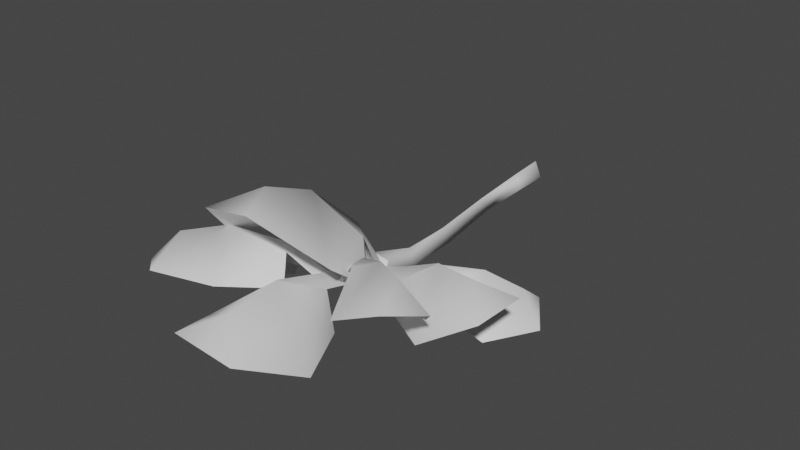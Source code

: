 # Source: fe_canopy_03-00.blend  (saved by Blender 3.0.42; exported with 4.5.12 LTS)
import bpy
from mathutils import Matrix  # noqa: F401  (used for matrix-valued properties, if any)

bpy.ops.wm.read_factory_settings(use_empty=True)
scene = bpy.context.scene
scene.name = 'Scene'

# ---- materials (node trees are filled in below, after node groups)
mat_material_001 = bpy.data.materials.new('Material.001')
mat_material_001.use_transparent_shadow = False

# ---- material node trees
mat_material_001.use_nodes = True; mat_material_001.node_tree.nodes.clear()
_N = mat_material_001.node_tree.nodes; _L = mat_material_001.node_tree.links
n0 = _N.new('ShaderNodeBsdfPrincipled'); n0.name = 'Principled BSDF'; n0.location = (10, 300)
n0.distribution = 'GGX'
n0.subsurface_method = 'RANDOM_WALK_SKIN'
n0.inputs[3].default_value = 1.45
n0.inputs[27].default_value = (0.0, 0.0, 0.0, 1.0)
n0.inputs[28].default_value = 1.0
n1 = _N.new('ShaderNodeOutputMaterial'); n1.name = 'Material Output'; n1.location = (300, 300)
_L.new(n0.outputs[0], n1.inputs[0])
n1.is_active_output = True

# ---- world
world_world = bpy.data.worlds.new('World'); scene.world = world_world
world_world.use_nodes = True; world_world.node_tree.nodes.clear()
_N = world_world.node_tree.nodes; _L = world_world.node_tree.links
n0 = _N.new('ShaderNodeOutputWorld'); n0.name = 'World Output'; n0.location = (300, 300)
n1 = _N.new('ShaderNodeBackground'); n1.name = 'Background'; n1.location = (10, 300)
n1.inputs[0].default_value = (0.05088, 0.05088, 0.05088, 1.0)
_L.new(n1.outputs[0], n0.inputs[0])
n0.is_active_output = True
world_world.color = (0.05088, 0.05088, 0.05088)
world_world.use_sun_shadow = False
world_world.sun_shadow_jitter_overblur = 0.0

# ---- meshes
me_0x07730ce7_gmdl = bpy.data.meshes.new('0x07730CE7.gmdl')
me_0x07730ce7_gmdl.from_pydata([(-0.9359, -2.477, 0.03189), (-0.6918, -2.122, -0.475), (-0.4449, -2.579, -0.282), (-0.5445, -2.673, 0.0244), (-0.6486, -2.829, 0.02402), (-0.7022, -2.965, -0.283), (-1.189, -2.863, -0.4724), (-1.205, -2.267, -0.1385), (-1.23, -2.011, -0.4717), (-1.488, -2.397, -0.4728), (-1.23, -2.011, -0.4717), (-1.208, -2.265, -0.1166), (-0.951, -2.467, 0.0746), (-0.6918, -2.122, -0.475), (-1.189, -2.863, -0.4724), (-1.488, -2.397, -0.4728), (-0.4449, -2.579, -0.282), (-0.5445, -2.673, 0.0244), (-0.951, -2.467, 0.0746), (-0.6029, -2.746, 0.09508), (-0.5445, -2.673, 0.0244), (-0.6486, -2.829, 0.02402), (-0.7022, -2.965, -0.283), (-0.6486, -2.829, 0.02402), (-0.1202, -2.959, 0.04285), (-0.2058, -3.108, 0.01234), (-0.1404, -3.071, 0.1313), (-0.1202, -2.959, 0.04285), (-0.2058, -3.108, 0.01234), (-0.1404, -3.071, 0.1313), (1.096, -2.415, 0.1407), (1.314, -2.692, -0.3545), (0.8762, -2.733, -0.1809), (0.8236, -2.666, 0.1119), (0.7255, -2.526, 0.1433), (0.6259, -2.375, -0.1005), (0.8339, -2.003, -0.1957), (1.384, -2.2, -0.0434), (1.619, -2.25, -0.3202), (1.369, -1.893, -0.2398), (1.619, -2.25, -0.3202), (1.395, -2.198, -0.00316), (1.116, -2.409, 0.1798), (1.314, -2.692, -0.3545), (0.8339, -2.003, -0.1957), (1.369, -1.893, -0.2398), (0.8762, -2.733, -0.1809), (0.8236, -2.666, 0.1119), (1.116, -2.409, 0.1798), (0.779, -2.604, 0.1847), (0.8236, -2.666, 0.1119), (0.7255, -2.526, 0.1433), (0.6259, -2.375, -0.1005), (0.7255, -2.526, 0.1433), (0.4451, -2.916, -0.002313), (0.3411, -2.768, 0.0479), (0.3317, -2.908, 0.1041), (0.4451, -2.916, -0.002313), (0.3411, -2.768, 0.0479), (0.3317, -2.908, 0.1041), (-0.9841, -3.476, 0.2692), (-1.105, -3.15, -0.1091), (-0.5968, -3.113, -0.04229), (-0.6321, -3.209, 0.2036), (-0.5602, -3.364, 0.2287), (-0.4292, -3.474, 0.01634), (-0.7838, -3.845, 0.00778), (-1.298, -3.627, 0.165), (-1.527, -3.532, -0.04374), (-1.359, -3.893, 0.01488), (-1.527, -3.532, -0.04374), (-1.307, -3.63, 0.1801), (-0.9962, -3.476, 0.3075), (-1.105, -3.15, -0.1091), (-0.7838, -3.845, 0.00778), (-1.359, -3.893, 0.01488), (-0.5968, -3.113, -0.04229), (-0.6321, -3.209, 0.2036), (-0.9962, -3.476, 0.3075), (-0.5872, -3.286, 0.2917), (-0.6321, -3.209, 0.2036), (-0.5602, -3.364, 0.2287), (-0.4292, -3.474, 0.01634), (-0.5602, -3.364, 0.2287), (0.05588, -2.85, -0.02325), (0.1272, -3.018, -0.04778), (0.1939, -2.902, 0.01615), (0.05588, -2.85, -0.02325), (0.1272, -3.018, -0.04778), (0.1939, -2.902, 0.01615), (-0.522, -3.868, 0.6137), (-0.9112, -3.788, 0.125), (-0.35, -3.496, 0.06473), (-0.2477, -3.512, 0.3892), (-0.1101, -3.624, 0.4392), (0.002128, -3.785, 0.1931), (-0.2344, -4.345, 0.3769), (-0.7988, -4.2, 0.6203), (-1.094, -4.296, 0.3202), (-0.7414, -4.585, 0.4486), (-1.094, -4.296, 0.3202), (-0.7984, -4.188, 0.6424), (-0.5315, -3.86, 0.6593), (-0.9112, -3.788, 0.125), (-0.2344, -4.345, 0.3769), (-0.7414, -4.585, 0.4486), (-0.35, -3.496, 0.06473), (-0.2477, -3.512, 0.3892), (-0.5315, -3.86, 0.6593), (-0.1752, -3.539, 0.4808), (-0.2477, -3.512, 0.3892), (-0.1101, -3.624, 0.4392), (0.002128, -3.785, 0.1931), (-0.1101, -3.624, 0.4392), (0.01942, -3.379, 0.1353), (0.1616, -3.496, 0.1868), (0.1615, -3.342, 0.1939), (0.01942, -3.379, 0.1353), (0.1616, -3.496, 0.1868), (0.1615, -3.342, 0.1939), (1.064, -3.002, 0.4367), (1.148, -3.422, -0.08285), (0.6698, -3.105, -0.1512), (0.6417, -3.017, 0.1705), (0.6767, -2.807, 0.2023), (0.7466, -2.647, -0.08175), (1.295, -2.542, 0.05568), (1.491, -3.087, 0.4933), (1.741, -3.369, 0.3211), (1.817, -2.911, 0.3905), (1.741, -3.369, 0.3211), (1.469, -3.09, 0.5171), (1.057, -3.007, 0.4828), (1.148, -3.422, -0.08285), (1.295, -2.542, 0.05568), (1.817, -2.911, 0.3905), (0.6698, -3.105, -0.1512), (0.6417, -3.017, 0.1705), (1.057, -3.007, 0.4828), (0.6341, -2.912, 0.2601), (0.6417, -3.017, 0.1705), (0.6767, -2.807, 0.2023), (0.7466, -2.647, -0.08175), (0.6767, -2.807, 0.2023), (0.1481, -2.876, -0.06985), (0.178, -2.698, -0.04302), (0.05313, -2.772, -0.0158), (0.1481, -2.876, -0.06985), (0.178, -2.698, -0.04302), (0.05313, -2.772, -0.0158), (0.8734, -3.538, 0.6167), (0.8244, -4.083, 0.3416), (0.516, -3.673, 0.1957), (0.4829, -3.442, 0.4347), (0.5712, -3.281, 0.3959), (0.7185, -3.303, 0.1071), (1.222, -3.377, 0.1703), (1.202, -3.708, 0.669), (1.324, -4.076, 0.5788), (1.53, -3.71, 0.4876), (1.324, -4.076, 0.5788), (1.179, -3.688, 0.6924), (0.8732, -3.527, 0.6583), (0.8244, -4.083, 0.3416), (1.222, -3.377, 0.1703), (1.53, -3.71, 0.4876), (0.516, -3.673, 0.1957), (0.4829, -3.442, 0.4347), (0.8732, -3.527, 0.6583), (0.5062, -3.331, 0.4769), (0.4829, -3.442, 0.4347), (0.5712, -3.281, 0.3959), (0.7185, -3.303, 0.1071), (0.5712, -3.281, 0.3959), (0.1676, -3.315, 0.09605), (0.195, -3.148, 0.07656), (0.07586, -3.209, 0.1098), (0.1676, -3.315, 0.09605), (0.195, -3.148, 0.07656), (0.07586, -3.209, 0.1098), (-0.09157, -3.324, 0.863), (-0.6084, -3.571, 0.2622), (-0.2123, -3.052, -0.06689), (-0.07555, -2.919, 0.3565), (0.1666, -2.944, 0.4069), (0.3449, -3.109, 0.04935), (0.4634, -3.678, 0.4914), (-0.1778, -3.778, 1.065), (-0.51, -4.134, 0.9334), (0.04728, -4.191, 1.05), (-0.51, -4.134, 0.9334), (-0.1824, -3.76, 1.087), (-0.09921, -3.3, 0.9142), (-0.6084, -3.571, 0.2622), (0.4634, -3.678, 0.4914), (0.04728, -4.191, 1.05), (-0.2123, -3.052, -0.06689), (-0.07555, -2.919, 0.3565), (-0.09921, -3.3, 0.9142), (0.03685, -2.86, 0.47), (-0.07555, -2.919, 0.3565), (0.1666, -2.944, 0.4069), (0.3449, -3.109, 0.04935), (0.1666, -2.944, 0.4069), (0.03657, -2.757, -0.01121), (0.2078, -2.793, 0.0156), (0.1501, -2.664, -0.007347), (0.03657, -2.757, -0.01121), (0.2078, -2.793, 0.0156), (0.1501, -2.664, -0.007347), (0.2622, -4.114, 0.4669), (-0.3622, -4.32, 0.03613), (-0.1831, -3.621, -0.09519), (0.03936, -3.579, 0.2423), (0.2885, -3.554, 0.1908), (0.3735, -3.565, -0.2099), (0.7103, -4.212, -0.1789), (0.3108, -4.669, 0.4535), (0.01935, -4.972, 0.3393), (0.5759, -4.916, 0.2245), (0.01935, -4.972, 0.3393), (0.3151, -4.666, 0.4794), (0.2739, -4.112, 0.5226), (-0.3622, -4.32, 0.03613), (0.7103, -4.212, -0.1789), (0.5759, -4.916, 0.2245), (-0.1831, -3.621, -0.09519), (0.03936, -3.579, 0.2423), (0.2739, -4.112, 0.5226), (0.1828, -3.523, 0.2939), (0.03936, -3.579, 0.2423), (0.2885, -3.554, 0.1908), (0.3735, -3.565, -0.2099), (0.2885, -3.554, 0.1908), (-0.02275, -2.807, -0.0403), (0.1692, -2.787, -0.0801), (0.07597, -2.681, -0.006707), (-0.02275, -2.807, -0.0403), (0.1692, -2.787, -0.0801), (0.07597, -2.681, -0.006707), (0.04006, -0.9868, 0.01255), (0.08589, -0.9109, -0.124), (0.1203, -0.4007, -0.07849), (0.06419, -0.3935, 0.09041), (-0.02661, -0.9701, -0.08481), (0.04006, -0.9868, 0.01255), (-0.02758, -0.43, -0.03854), (0.1203, -0.4007, -0.07849), (-0.02223, 0.149, 0.004833), (0.04193, 0.008623, 0.09765), (0.09243, 0.05075, -0.0919), (0.07752, -1.582, -0.2507), (-0.07443, -1.491, -0.2219), (0.01583, -1.585, -0.09105), (0.01583, -1.585, -0.09105), (-0.09468, -0.007237, -0.04816), (0.01629, -2.254, -0.2564), (0.145, -2.199, -0.2131), (0.05525, -2.146, -0.07231), (-0.06759, -2.2, -0.1571), (-0.02942, -2.843, -0.07562), (-0.04975, -2.763, 0.01785), (0.2332, -2.762, -0.05776), (0.1323, -2.866, -0.1115), (0.0304, -2.647, 0.08107), (0.2152, -2.659, 0.05703), (0.04193, 0.008623, 0.09765), (0.09243, 0.05075, -0.0919), (-0.04975, -2.763, 0.01785), (0.1012, -2.801, 0.04477), (0.0304, -2.647, 0.08107), (0.01629, -2.254, -0.2564), (0.1323, -2.866, -0.1115), (-0.02942, -2.843, -0.07562), (0.2332, -2.762, -0.05776), (0.2152, -2.659, 0.05703)], [], [(1, 2, 0), (0, 2, 3), (0, 3, 4), (6, 0, 5), (0, 4, 5), (0, 7, 1), (7, 8, 1), (8, 7, 9), (6, 9, 0), (9, 7, 0), (12, 13, 11), (10, 11, 13), (14, 12, 15), (12, 11, 15), (12, 17, 13), (16, 13, 17), (18, 19, 20), (18, 21, 19), (12, 14, 23), (22, 23, 14), (3, 24, 4), (4, 24, 25), (26, 27, 19), (19, 27, 20), (29, 19, 28), (21, 28, 19), (11, 10, 15), (31, 32, 30), (30, 32, 33), (30, 33, 34), (36, 30, 35), (30, 34, 35), (30, 37, 31), (37, 38, 31), (38, 37, 39), (36, 39, 30), (39, 37, 30), (42, 43, 41), (40, 41, 43), (44, 42, 45), (42, 41, 45), (42, 47, 43), (46, 43, 47), (48, 49, 50), (48, 51, 49), (42, 44, 53), (52, 53, 44), (54, 55, 33), (34, 33, 55), (56, 57, 49), (49, 57, 50), (59, 49, 58), (51, 58, 49), (41, 40, 45), (61, 62, 60), (60, 62, 63), (60, 63, 64), (66, 60, 65), (60, 64, 65), (68, 61, 67), (60, 67, 61), (68, 67, 69), (69, 67, 66), (66, 67, 60), (70, 71, 73), (71, 72, 73), (75, 74, 71), (74, 72, 71), (72, 77, 73), (76, 73, 77), (78, 79, 80), (78, 81, 79), (72, 74, 83), (82, 83, 74), (84, 85, 63), (64, 63, 85), (79, 86, 80), (86, 87, 80), (79, 81, 89), (81, 88, 89), (71, 70, 75), (91, 92, 90), (90, 92, 93), (90, 93, 94), (96, 90, 95), (90, 94, 95), (91, 90, 98), (90, 97, 98), (98, 97, 99), (96, 99, 90), (99, 97, 90), (103, 100, 102), (100, 101, 102), (104, 102, 105), (102, 101, 105), (102, 107, 103), (106, 103, 107), (108, 109, 110), (108, 111, 109), (102, 104, 113), (112, 113, 104), (114, 115, 93), (94, 93, 115), (116, 117, 109), (109, 117, 110), (119, 109, 118), (111, 118, 109), (101, 100, 105), (121, 122, 120), (120, 122, 123), (120, 123, 124), (126, 120, 125), (120, 124, 125), (128, 121, 127), (120, 127, 121), (128, 127, 129), (129, 127, 126), (126, 127, 120), (130, 131, 133), (131, 132, 133), (135, 134, 131), (134, 132, 131), (132, 137, 133), (136, 133, 137), (138, 139, 140), (138, 141, 139), (132, 134, 143), (142, 143, 134), (144, 145, 123), (124, 123, 145), (146, 147, 139), (139, 147, 140), (149, 139, 148), (141, 148, 139), (131, 130, 135), (151, 152, 150), (150, 152, 153), (150, 153, 154), (156, 150, 155), (150, 154, 155), (151, 150, 158), (150, 157, 158), (158, 157, 159), (150, 156, 157), (156, 159, 157), (162, 163, 161), (160, 161, 163), (162, 161, 164), (164, 161, 165), (162, 167, 163), (166, 163, 167), (168, 169, 170), (168, 171, 169), (162, 164, 173), (172, 173, 164), (175, 154, 174), (154, 153, 174), (176, 177, 169), (169, 177, 170), (179, 169, 178), (171, 178, 169), (161, 160, 165), (181, 182, 180), (180, 182, 183), (180, 183, 184), (186, 180, 185), (180, 184, 185), (188, 181, 187), (180, 187, 181), (188, 187, 189), (189, 187, 186), (186, 187, 180), (190, 191, 193), (191, 192, 193), (195, 194, 191), (194, 192, 191), (192, 197, 193), (196, 193, 197), (198, 199, 200), (198, 201, 199), (192, 194, 203), (202, 203, 194), (184, 183, 205), (183, 204, 205), (199, 206, 200), (206, 207, 200), (199, 201, 209), (201, 208, 209), (191, 190, 195), (211, 212, 210), (210, 212, 213), (210, 213, 214), (216, 210, 215), (210, 214, 215), (210, 217, 211), (217, 218, 211), (218, 217, 219), (210, 216, 217), (216, 219, 217), (222, 223, 221), (220, 221, 223), (222, 221, 224), (224, 221, 225), (222, 227, 223), (226, 223, 227), (228, 229, 230), (228, 231, 229), (222, 224, 233), (232, 233, 224), (234, 235, 213), (214, 213, 235), (236, 237, 229), (229, 237, 230), (239, 229, 238), (231, 238, 229), (221, 220, 225), (240, 241, 243), (241, 242, 243), (243, 246, 245), (244, 245, 246), (246, 247, 244), (241, 244, 247), (248, 249, 250), (241, 251, 244), (251, 252, 244), (253, 245, 252), (244, 252, 245), (251, 241, 254), (241, 240, 254), (248, 250, 255), (248, 255, 249), (256, 251, 257), (251, 254, 257), (254, 258, 257), (252, 259, 253), (259, 258, 253), (259, 260, 261), (257, 262, 263), (258, 264, 265), (242, 250, 243), (243, 250, 249), (255, 246, 266), (246, 243, 266), (255, 267, 246), (242, 246, 267), (268, 269, 270), (259, 261, 264), (257, 265, 262), (256, 257, 263), (259, 256, 260), (251, 271, 252), (252, 271, 259), (257, 258, 265), (260, 256, 263), (259, 264, 258), (272, 269, 273), (269, 274, 275), (270, 269, 275), (273, 269, 268), (272, 274, 269)])
me_0x07730ce7_gmdl.polygons.foreach_set('use_smooth', [True] * 260)
_uv = me_0x07730ce7_gmdl.uv_layers.new(name='UVMap')
_uv.uv.foreach_set('vector', [0.9806, 0.6434, 0.8887, 0.3416, 0.7513, 0.6494, 0.7513, 0.6494, 0.8887, 0.3416, 0.7836, 0.3551, 0.7513, 0.6494, 0.7836, 0.3551, 0.7191, 0.3551, 0.5033, 0.6403, 0.7513, 0.6494, 0.5922, 0.3416, 0.7513, 0.6494, 0.7191, 0.3551, 0.5922, 0.3416, 0.7513, 0.6494, 0.7515, 0.864, 0.9806, 0.6434, 0.7515, 0.864, 0.8632, 0.9785, 0.9806, 0.6434, 0.8632, 0.9785, 0.7515, 0.864, 0.6302, 0.9785, 0.5033, 0.6403, 0.6302, 0.9785, 0.7513, 0.6494, 0.6302, 0.9785, 0.7515, 0.864, 0.7513, 0.6494, 0.2636, 0.6494, 0.4941, 0.6434, 0.2637, 0.8639, 0.3761, 0.9785, 0.2637, 0.8639, 0.4941, 0.6434, 0.01677, 0.6403, 0.2636, 0.6494, 0.143, 0.9785, 0.2636, 0.6494, 0.2637, 0.8639, 0.143, 0.9785, 0.2636, 0.6494, 0.2947, 0.3551, 0.4941, 0.6434, 0.4022, 0.3416, 0.4941, 0.6434, 0.2947, 0.3551, 0.2636, 0.6494, 0.2638, 0.3551, 0.2947, 0.3551, 0.2636, 0.6494, 0.2314, 0.3551, 0.2638, 0.3551, 0.2636, 0.6494, 0.01677, 0.6403, 0.2314, 0.3551, 0.1057, 0.3416, 0.2314, 0.3551, 0.01677, 0.6403, 0.7836, 0.3551, 0.7803, 0.2245, 0.7191, 0.3551, 0.7191, 0.3551, 0.7803, 0.2245, 0.7222, 0.2244, 0.2641, 0.2244, 0.2926, 0.2245, 0.2638, 0.3551, 0.2638, 0.3551, 0.2926, 0.2245, 0.2947, 0.3551, 0.2641, 0.2244, 0.2638, 0.3551, 0.2347, 0.2244, 0.2314, 0.3551, 0.2347, 0.2244, 0.2638, 0.3551, 0.2637, 0.8639, 0.3761, 0.9785, 0.143, 0.9785, 0.9806, 0.6434, 0.8887, 0.3416, 0.7513, 0.6494, 0.7513, 0.6494, 0.8887, 0.3416, 0.7836, 0.3551, 0.7513, 0.6494, 0.7836, 0.3551, 0.7191, 0.3551, 0.5033, 0.6403, 0.7513, 0.6494, 0.5922, 0.3416, 0.7513, 0.6494, 0.7191, 0.3551, 0.5922, 0.3416, 0.7513, 0.6494, 0.7515, 0.864, 0.9806, 0.6434, 0.7515, 0.864, 0.8632, 0.9785, 0.9806, 0.6434, 0.8632, 0.9785, 0.7515, 0.864, 0.6302, 0.9785, 0.5033, 0.6403, 0.6302, 0.9785, 0.7513, 0.6494, 0.6302, 0.9785, 0.7515, 0.864, 0.7513, 0.6494, 0.2636, 0.6494, 0.4941, 0.6434, 0.2637, 0.8639, 0.3761, 0.9785, 0.2637, 0.8639, 0.4941, 0.6434, 0.01677, 0.6403, 0.2636, 0.6494, 0.143, 0.9785, 0.2636, 0.6494, 0.2637, 0.8639, 0.143, 0.9785, 0.2636, 0.6494, 0.2947, 0.3551, 0.4941, 0.6434, 0.4022, 0.3416, 0.4941, 0.6434, 0.2947, 0.3551, 0.2636, 0.6494, 0.2638, 0.3551, 0.2947, 0.3551, 0.2636, 0.6494, 0.2314, 0.3551, 0.2638, 0.3551, 0.2636, 0.6494, 0.01677, 0.6403, 0.2314, 0.3551, 0.1057, 0.3416, 0.2314, 0.3551, 0.01677, 0.6403, 0.7803, 0.2245, 0.7222, 0.2244, 0.7836, 0.3551, 0.7191, 0.3551, 0.7836, 0.3551, 0.7222, 0.2244, 0.2641, 0.2244, 0.2926, 0.2245, 0.2638, 0.3551, 0.2638, 0.3551, 0.2926, 0.2245, 0.2947, 0.3551, 0.2641, 0.2244, 0.2638, 0.3551, 0.2347, 0.2244, 0.2314, 0.3551, 0.2347, 0.2244, 0.2638, 0.3551, 0.2637, 0.8639, 0.3761, 0.9785, 0.143, 0.9785, 0.9806, 0.6434, 0.8887, 0.3416, 0.7513, 0.6494, 0.7513, 0.6494, 0.8887, 0.3416, 0.7836, 0.3551, 0.7513, 0.6494, 0.7836, 0.3551, 0.7191, 0.3551, 0.5033, 0.6403, 0.7513, 0.6494, 0.5922, 0.3416, 0.7513, 0.6494, 0.7191, 0.3551, 0.5922, 0.3416, 0.8632, 0.9785, 0.9806, 0.6434, 0.7515, 0.864, 0.7513, 0.6494, 0.7515, 0.864, 0.9806, 0.6434, 0.8632, 0.9785, 0.7515, 0.864, 0.6302, 0.9785, 0.6302, 0.9785, 0.7515, 0.864, 0.5033, 0.6403, 0.5033, 0.6403, 0.7515, 0.864, 0.7513, 0.6494, 0.3761, 0.9785, 0.2637, 0.8639, 0.4941, 0.6434, 0.2637, 0.8639, 0.2636, 0.6494, 0.4941, 0.6434, 0.143, 0.9785, 0.01677, 0.6403, 0.2637, 0.8639, 0.01677, 0.6403, 0.2636, 0.6494, 0.2637, 0.8639, 0.2636, 0.6494, 0.2947, 0.3551, 0.4941, 0.6434, 0.4022, 0.3416, 0.4941, 0.6434, 0.2947, 0.3551, 0.2636, 0.6494, 0.2638, 0.3551, 0.2947, 0.3551, 0.2636, 0.6494, 0.2314, 0.3551, 0.2638, 0.3551, 0.2636, 0.6494, 0.01677, 0.6403, 0.2314, 0.3551, 0.1057, 0.3416, 0.2314, 0.3551, 0.01677, 0.6403, 0.7803, 0.2245, 0.7222, 0.2244, 0.7836, 0.3551, 0.7191, 0.3551, 0.7836, 0.3551, 0.7222, 0.2244, 0.2638, 0.3551, 0.2641, 0.2244, 0.2947, 0.3551, 0.2641, 0.2244, 0.2926, 0.2245, 0.2947, 0.3551, 0.2638, 0.3551, 0.2314, 0.3551, 0.2641, 0.2244, 0.2314, 0.3551, 0.2347, 0.2244, 0.2641, 0.2244, 0.2637, 0.8639, 0.3761, 0.9785, 0.143, 0.9785, 0.9806, 0.6434, 0.8887, 0.3416, 0.7513, 0.6494, 0.7513, 0.6494, 0.8887, 0.3416, 0.7836, 0.3551, 0.7513, 0.6494, 0.7836, 0.3551, 0.7191, 0.3551, 0.5033, 0.6403, 0.7513, 0.6494, 0.5922, 0.3416, 0.7513, 0.6494, 0.7191, 0.3551, 0.5922, 0.3416, 0.9806, 0.6434, 0.7513, 0.6494, 0.8632, 0.9785, 0.7513, 0.6494, 0.7515, 0.864, 0.8632, 0.9785, 0.8632, 0.9785, 0.7515, 0.864, 0.6302, 0.9785, 0.5033, 0.6403, 0.6302, 0.9785, 0.7513, 0.6494, 0.6302, 0.9785, 0.7515, 0.864, 0.7513, 0.6494, 0.4941, 0.6434, 0.3761, 0.9785, 0.2636, 0.6494, 0.3761, 0.9785, 0.2637, 0.8639, 0.2636, 0.6494, 0.01677, 0.6403, 0.2636, 0.6494, 0.143, 0.9785, 0.2636, 0.6494, 0.2637, 0.8639, 0.143, 0.9785, 0.2636, 0.6494, 0.2947, 0.3551, 0.4941, 0.6434, 0.4022, 0.3416, 0.4941, 0.6434, 0.2947, 0.3551, 0.2636, 0.6494, 0.2638, 0.3551, 0.2947, 0.3551, 0.2636, 0.6494, 0.2314, 0.3551, 0.2638, 0.3551, 0.2636, 0.6494, 0.01677, 0.6403, 0.2314, 0.3551, 0.1057, 0.3416, 0.2314, 0.3551, 0.01677, 0.6403, 0.7803, 0.2245, 0.7222, 0.2244, 0.7836, 0.3551, 0.7191, 0.3551, 0.7836, 0.3551, 0.7222, 0.2244, 0.2641, 0.2244, 0.2926, 0.2245, 0.2638, 0.3551, 0.2638, 0.3551, 0.2926, 0.2245, 0.2947, 0.3551, 0.2641, 0.2244, 0.2638, 0.3551, 0.2347, 0.2244, 0.2314, 0.3551, 0.2347, 0.2244, 0.2638, 0.3551, 0.2637, 0.8639, 0.3761, 0.9785, 0.143, 0.9785, 0.9806, 0.6434, 0.8887, 0.3416, 0.7513, 0.6494, 0.7513, 0.6494, 0.8887, 0.3416, 0.7836, 0.3551, 0.7513, 0.6494, 0.7836, 0.3551, 0.7191, 0.3551, 0.5033, 0.6403, 0.7513, 0.6494, 0.5922, 0.3416, 0.7513, 0.6494, 0.7191, 0.3551, 0.5922, 0.3416, 0.8632, 0.9785, 0.9806, 0.6434, 0.7515, 0.864, 0.7513, 0.6494, 0.7515, 0.864, 0.9806, 0.6434, 0.8632, 0.9785, 0.7515, 0.864, 0.6302, 0.9785, 0.6302, 0.9785, 0.7515, 0.864, 0.5033, 0.6403, 0.5033, 0.6403, 0.7515, 0.864, 0.7513, 0.6494, 0.3761, 0.9785, 0.2637, 0.8639, 0.4941, 0.6434, 0.2637, 0.8639, 0.2636, 0.6494, 0.4941, 0.6434, 0.143, 0.9785, 0.01677, 0.6403, 0.2637, 0.8639, 0.01677, 0.6403, 0.2636, 0.6494, 0.2637, 0.8639, 0.2636, 0.6494, 0.2947, 0.3551, 0.4941, 0.6434, 0.4022, 0.3416, 0.4941, 0.6434, 0.2947, 0.3551, 0.2636, 0.6494, 0.2638, 0.3551, 0.2947, 0.3551, 0.2636, 0.6494, 0.2314, 0.3551, 0.2638, 0.3551, 0.2636, 0.6494, 0.01677, 0.6403, 0.2314, 0.3551, 0.1057, 0.3416, 0.2314, 0.3551, 0.01677, 0.6403, 0.7803, 0.2245, 0.7222, 0.2244, 0.7836, 0.3551, 0.7191, 0.3551, 0.7836, 0.3551, 0.7222, 0.2244, 0.2641, 0.2244, 0.2926, 0.2245, 0.2638, 0.3551, 0.2638, 0.3551, 0.2926, 0.2245, 0.2947, 0.3551, 0.2641, 0.2244, 0.2638, 0.3551, 0.2347, 0.2244, 0.2314, 0.3551, 0.2347, 0.2244, 0.2638, 0.3551, 0.2637, 0.8639, 0.3761, 0.9785, 0.143, 0.9785, 0.9806, 0.6434, 0.8887, 0.3416, 0.7513, 0.6494, 0.7513, 0.6494, 0.8887, 0.3416, 0.7836, 0.3551, 0.7513, 0.6494, 0.7836, 0.3551, 0.7191, 0.3551, 0.5033, 0.6403, 0.7513, 0.6494, 0.5922, 0.3416, 0.7513, 0.6494, 0.7191, 0.3551, 0.5922, 0.3416, 0.9806, 0.6434, 0.7513, 0.6494, 0.8632, 0.9785, 0.7513, 0.6494, 0.7515, 0.864, 0.8632, 0.9785, 0.8632, 0.9785, 0.7515, 0.864, 0.6302, 0.9785, 0.7513, 0.6494, 0.5033, 0.6403, 0.7515, 0.864, 0.5033, 0.6403, 0.6302, 0.9785, 0.7515, 0.864, 0.2636, 0.6494, 0.4941, 0.6434, 0.2637, 0.8639, 0.3761, 0.9785, 0.2637, 0.8639, 0.4941, 0.6434, 0.2636, 0.6494, 0.2637, 0.8639, 0.01677, 0.6403, 0.01677, 0.6403, 0.2637, 0.8639, 0.143, 0.9785, 0.2636, 0.6494, 0.2947, 0.3551, 0.4941, 0.6434, 0.4022, 0.3416, 0.4941, 0.6434, 0.2947, 0.3551, 0.2636, 0.6494, 0.2638, 0.3551, 0.2947, 0.3551, 0.2636, 0.6494, 0.2314, 0.3551, 0.2638, 0.3551, 0.2636, 0.6494, 0.01677, 0.6403, 0.2314, 0.3551, 0.1057, 0.3416, 0.2314, 0.3551, 0.01677, 0.6403, 0.7222, 0.2244, 0.7191, 0.3551, 0.7803, 0.2245, 0.7191, 0.3551, 0.7836, 0.3551, 0.7803, 0.2245, 0.2641, 0.2244, 0.2926, 0.2245, 0.2638, 0.3551, 0.2638, 0.3551, 0.2926, 0.2245, 0.2947, 0.3551, 0.2641, 0.2244, 0.2638, 0.3551, 0.2347, 0.2244, 0.2314, 0.3551, 0.2347, 0.2244, 0.2638, 0.3551, 0.2637, 0.8639, 0.3761, 0.9785, 0.143, 0.9785, 0.9806, 0.6434, 0.8887, 0.3416, 0.7513, 0.6494, 0.7513, 0.6494, 0.8887, 0.3416, 0.7836, 0.3551, 0.7513, 0.6494, 0.7836, 0.3551, 0.7191, 0.3551, 0.5033, 0.6403, 0.7513, 0.6494, 0.5922, 0.3416, 0.7513, 0.6494, 0.7191, 0.3551, 0.5922, 0.3416, 0.8632, 0.9785, 0.9806, 0.6434, 0.7515, 0.864, 0.7513, 0.6494, 0.7515, 0.864, 0.9806, 0.6434, 0.8632, 0.9785, 0.7515, 0.864, 0.6302, 0.9785, 0.6302, 0.9785, 0.7515, 0.864, 0.5033, 0.6403, 0.5033, 0.6403, 0.7515, 0.864, 0.7513, 0.6494, 0.3761, 0.9785, 0.2637, 0.8639, 0.4941, 0.6434, 0.2637, 0.8639, 0.2636, 0.6494, 0.4941, 0.6434, 0.143, 0.9785, 0.01677, 0.6403, 0.2637, 0.8639, 0.01677, 0.6403, 0.2636, 0.6494, 0.2637, 0.8639, 0.2636, 0.6494, 0.2947, 0.3551, 0.4941, 0.6434, 0.4022, 0.3416, 0.4941, 0.6434, 0.2947, 0.3551, 0.2636, 0.6494, 0.2638, 0.3551, 0.2947, 0.3551, 0.2636, 0.6494, 0.2314, 0.3551, 0.2638, 0.3551, 0.2636, 0.6494, 0.01677, 0.6403, 0.2314, 0.3551, 0.1057, 0.3416, 0.2314, 0.3551, 0.01677, 0.6403, 0.7191, 0.3551, 0.7836, 0.3551, 0.7222, 0.2244, 0.7836, 0.3551, 0.7803, 0.2245, 0.7222, 0.2244, 0.2638, 0.3551, 0.2641, 0.2244, 0.2947, 0.3551, 0.2641, 0.2244, 0.2926, 0.2245, 0.2947, 0.3551, 0.2638, 0.3551, 0.2314, 0.3551, 0.2641, 0.2244, 0.2314, 0.3551, 0.2347, 0.2244, 0.2641, 0.2244, 0.2637, 0.8639, 0.3761, 0.9785, 0.143, 0.9785, 0.9806, 0.6434, 0.8887, 0.3416, 0.7513, 0.6494, 0.7513, 0.6494, 0.8887, 0.3416, 0.7836, 0.3551, 0.7513, 0.6494, 0.7836, 0.3551, 0.7191, 0.3551, 0.5033, 0.6403, 0.7513, 0.6494, 0.5922, 0.3416, 0.7513, 0.6494, 0.7191, 0.3551, 0.5922, 0.3416, 0.7513, 0.6494, 0.7515, 0.864, 0.9806, 0.6434, 0.7515, 0.864, 0.8632, 0.9785, 0.9806, 0.6434, 0.8632, 0.9785, 0.7515, 0.864, 0.6302, 0.9785, 0.7513, 0.6494, 0.5033, 0.6403, 0.7515, 0.864, 0.5033, 0.6403, 0.6302, 0.9785, 0.7515, 0.864, 0.2636, 0.6494, 0.4941, 0.6434, 0.2637, 0.8639, 0.3761, 0.9785, 0.2637, 0.8639, 0.4941, 0.6434, 0.2636, 0.6494, 0.2637, 0.8639, 0.01677, 0.6403, 0.01677, 0.6403, 0.2637, 0.8639, 0.143, 0.9785, 0.2636, 0.6494, 0.2947, 0.3551, 0.4941, 0.6434, 0.4022, 0.3416, 0.4941, 0.6434, 0.2947, 0.3551, 0.2636, 0.6494, 0.2638, 0.3551, 0.2947, 0.3551, 0.2636, 0.6494, 0.2314, 0.3551, 0.2638, 0.3551, 0.2636, 0.6494, 0.01677, 0.6403, 0.2314, 0.3551, 0.1057, 0.3416, 0.2314, 0.3551, 0.01677, 0.6403, 0.7803, 0.2245, 0.7222, 0.2244, 0.7836, 0.3551, 0.7191, 0.3551, 0.7836, 0.3551, 0.7222, 0.2244, 0.2641, 0.2244, 0.2926, 0.2245, 0.2638, 0.3551, 0.2638, 0.3551, 0.2926, 0.2245, 0.2947, 0.3551, 0.2641, 0.2244, 0.2638, 0.3551, 0.2347, 0.2244, 0.2314, 0.3551, 0.2347, 0.2244, 0.2638, 0.3551, 0.2637, 0.8639, 0.3761, 0.9785, 0.143, 0.9785, 0.5436, 0.1519, 0.5654, 0.07251, 0.7343, 0.1811, 0.5654, 0.07251, 0.7384, 0.08131, 0.7343, 0.1811, 0.7343, 0.1811, 0.7226, 0.1192, 0.5436, 0.1519, 0.5512, 0.1045, 0.5436, 0.1519, 0.7226, 0.1192, 0.7226, 0.1192, 0.7384, 0.08131, 0.5512, 0.1045, 0.5654, 0.07251, 0.5512, 0.1045, 0.7384, 0.08131, 0.9371, 0.1312, 0.8761, 0.1783, 0.8936, 0.06992, 0.5654, 0.07251, 0.3878, 0.01795, 0.5512, 0.1045, 0.3878, 0.01795, 0.3934, 0.0442, 0.5512, 0.1045, 0.3809, 0.1085, 0.5436, 0.1519, 0.3934, 0.0442, 0.5512, 0.1045, 0.3934, 0.0442, 0.5436, 0.1519, 0.3878, 0.01795, 0.5654, 0.07251, 0.3809, 0.1085, 0.5654, 0.07251, 0.5436, 0.1519, 0.3809, 0.1085, 0.9371, 0.1312, 0.8936, 0.06992, 0.8618, 0.1077, 0.9371, 0.1312, 0.8618, 0.1077, 0.8761, 0.1783, 0.2026, 0.0373, 0.3878, 0.01795, 0.2288, 0.06487, 0.3878, 0.01795, 0.3809, 0.1085, 0.2288, 0.06487, 0.3809, 0.1085, 0.2599, 0.1227, 0.2288, 0.06487, 0.3934, 0.0442, 0.2265, 0.07646, 0.3809, 0.1085, 0.2265, 0.07646, 0.2599, 0.1227, 0.3809, 0.1085, 0.2265, 0.07646, 0.05244, 0.09782, 0.1095, 0.1572, 0.2288, 0.06487, 0.1198, 0.1533, 0.06666, 0.1204, 0.2599, 0.1227, 0.1559, 0.1817, 0.1695, 0.2203, 0.7384, 0.08131, 0.8936, 0.06992, 0.7343, 0.1811, 0.7343, 0.1811, 0.8936, 0.06992, 0.8761, 0.1783, 0.8618, 0.1077, 0.7226, 0.1192, 0.8761, 0.1783, 0.7226, 0.1192, 0.7343, 0.1811, 0.8761, 0.1783, 0.8618, 0.1077, 0.8936, 0.06992, 0.7226, 0.1192, 0.7384, 0.08131, 0.7226, 0.1192, 0.8936, 0.06992, 0.1095, 0.1572, 0.09721, 0.1866, 0.1559, 0.1817, 0.2265, 0.07646, 0.1095, 0.1572, 0.1559, 0.1817, 0.2288, 0.06487, 0.1695, 0.2203, 0.1198, 0.1533, 0.2026, 0.0373, 0.2288, 0.06487, 0.06666, 0.1204, 0.2265, 0.07646, 0.2026, 0.0373, 0.05244, 0.09782, 0.3878, 0.01795, 0.2026, 0.0373, 0.3934, 0.0442, 0.3934, 0.0442, 0.2026, 0.0373, 0.2265, 0.07646, 0.2288, 0.06487, 0.2599, 0.1227, 0.1695, 0.2203, 0.05244, 0.09782, 0.2026, 0.0373, 0.06666, 0.1204, 0.2265, 0.07646, 0.1559, 0.1817, 0.2599, 0.1227, 0.06666, 0.1204, 0.09721, 0.1866, 0.05244, 0.09782, 0.09721, 0.1866, 0.1198, 0.1533, 0.1695, 0.2203, 0.1559, 0.1817, 0.09721, 0.1866, 0.1695, 0.2203, 0.05244, 0.09782, 0.09721, 0.1866, 0.1095, 0.1572, 0.06666, 0.1204, 0.1198, 0.1533, 0.09721, 0.1866])
me_0x07730ce7_gmdl.materials.append(mat_material_001)
me_0x07730ce7_gmdl.use_remesh_fix_poles = True
me_0x07730ce7_gmdl.use_remesh_preserve_attributes = False
me_0x07730ce7_gmdl.update()
arm_armature = bpy.data.armatures.new('Armature')  # bones are not reproduced

# ---- objects
ob_1_f1_l_50_0873 = bpy.data.objects.new('1 F1 L 50,0873', me_0x07730ce7_gmdl)
ob_armature = bpy.data.objects.new('Armature', arm_armature)

# ---- transforms, parenting, visibility, modifiers, constraints
ob_1_f1_l_50_0873.parent = ob_armature
ob_1_f1_l_50_0873.location = (0.0, 0.0, 0.0)
_vg = ob_1_f1_l_50_0873.vertex_groups.new(name='Bone')
_vg.add([0, 1, 2, 3, 4, 5, 6, 7, 8, 9, 10, 11, 12, 13, 14, 15, 16, 17, 18, 19, 20, 21, 22, 23, 24, 25, 26, 27, 28, 29, 30, 31, 32, 33, 34, 35, 36, 37, 38, 39, 40, 41, 42, 43, 44, 45, 46, 47, 48, 49, 50, 51, 52, 53, 54, 55, 56, 57, 58, 59, 60, 61, 62, 63, 64, 65, 66, 67, 68, 69, 70, 71, 72, 73, 74, 75, 76, 77, 78, 79, 80, 81, 82, 83, 84, 85, 86, 87, 88, 89, 90, 91, 92, 93, 94, 95, 96, 97, 98, 99, 100, 101, 102, 103, 104, 105, 106, 107, 108, 109, 110, 111, 112, 113, 114, 115, 116, 117, 118, 119, 120, 121, 122, 123, 124, 125, 126, 127, 128, 129, 130, 131, 132, 133, 134, 135, 136, 137, 138, 139, 140, 141, 142, 143, 144, 145, 146, 147, 148, 149, 150, 151, 152, 153, 154, 155, 156, 157, 158, 159, 160, 161, 162, 163, 164, 165, 166, 167, 168, 169, 170, 171, 172, 173, 174, 175, 176, 177, 178, 179, 180, 181, 182, 183, 184, 185, 186, 187, 188, 189, 190, 191, 192, 193, 194, 195, 196, 197, 198, 199, 200, 201, 202, 203, 204, 205, 206, 207, 208, 209, 210, 211, 212, 213, 214, 215, 216, 217, 218, 219, 220, 221, 222, 223, 224, 225, 226, 227, 228, 229, 230, 231, 232, 233, 234, 235, 236, 237, 238, 239, 240, 241, 242, 243, 244, 245, 246, 247, 248, 249, 250, 251, 252, 253, 254, 255, 256, 257, 258, 259, 260, 261, 262, 263, 264, 265, 266, 267, 268, 269, 270, 271, 272, 273, 274, 275], 1.0, 'REPLACE')
_m = ob_1_f1_l_50_0873.modifiers.new('Armature', 'ARMATURE')
_m.object = ob_armature
ob_armature.location = (0.0, 0.0, 0.0)

# ---- collection membership
scene.collection.objects.link(ob_1_f1_l_50_0873)
scene.collection.objects.link(ob_armature)

# ---- scene / render settings (as saved in the file)
scene.frame_start = 1; scene.frame_end = 250; scene.frame_set(30)
scene.render.engine = 'BLENDER_EEVEE_NEXT'
scene.cycles.sampling_pattern = 'TABULATED_SOBOL'
scene.cycles.use_light_tree = False
scene.view_settings.view_transform = 'Filmic'
bpy.context.view_layer.update()

# ---- added for rendering (the .blend has no active camera and no usable light): camera, sun
cam_auto = bpy.data.cameras.new('AutoCamera')
cam_auto.lens = 50.0
cam_auto.sensor_width = 36.0
cam_auto.clip_end = 1000.0
ob_auto_camera = bpy.data.objects.new('AutoCamera', cam_auto)
scene.collection.objects.link(ob_auto_camera)
ob_auto_camera.location = (5.98587, -9.42028, 4.97854)
ob_auto_camera.rotation_euler = (1.09748, -7.21219e-08, 0.694738)
scene.camera = ob_auto_camera
light_auto_sun = bpy.data.lights.new('AutoSun', 'SUN')
light_auto_sun.energy = 3.0
light_auto_sun.angle = 0.0523599
ob_auto_sun = bpy.data.objects.new('AutoSun', light_auto_sun)
scene.collection.objects.link(ob_auto_sun)
ob_auto_sun.rotation_euler = (0.872665, 0.174533, 0.523599)
bpy.context.view_layer.update()
